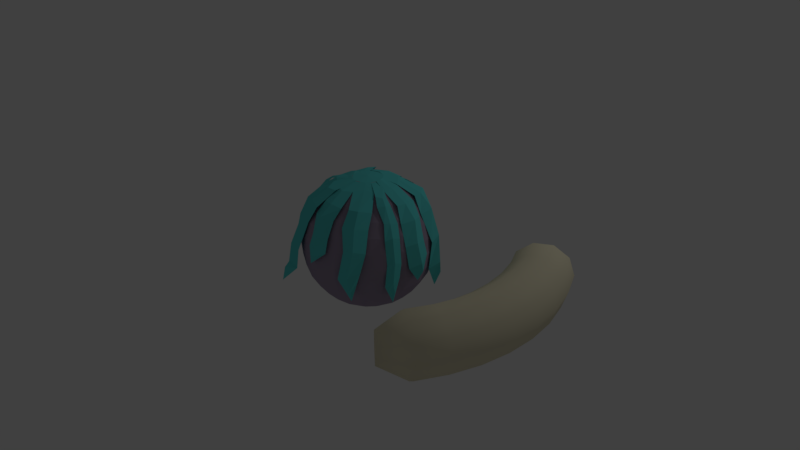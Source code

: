 # Source: Fylgja.blend  (saved by Blender 2.79.0; exported with 4.5.12 LTS)
import bpy
from mathutils import Matrix  # noqa: F401  (used for matrix-valued properties, if any)

bpy.ops.wm.read_factory_settings(use_empty=True)
scene = bpy.context.scene
scene.name = 'Scene'

# ---- collections
col_collection_1 = bpy.data.collections.new('Collection 1'); scene.collection.children.link(col_collection_1)

# ---- materials (node trees are filled in below, after node groups)
mat_fylgja_mat = bpy.data.materials.new('Fylgja_mat')
mat_fylgja_mat.alpha_threshold = 0.0
mat_fylgja_mat.use_transparent_shadow = False
mat_fylgja_mat.diffuse_color = (0.8, 0.7448, 0.5395, 1.0)
mat_fylgja_mat.roughness = 0.5
mat_lyssa_body = bpy.data.materials.new('Lyssa_body')
mat_lyssa_body.alpha_threshold = 0.0
mat_lyssa_body.use_transparent_shadow = False
mat_lyssa_body.diffuse_color = (0.3632, 0.2992, 0.4109, 1.0)
mat_lyssa_body.roughness = 0.5
mat_lyssa_hair = bpy.data.materials.new('Lyssa_hair')
mat_lyssa_hair.alpha_threshold = 0.0
mat_lyssa_hair.use_transparent_shadow = False
mat_lyssa_hair.diffuse_color = (0.1125, 0.6738, 0.6738, 1.0)
mat_lyssa_hair.roughness = 0.5
mat_lyssa_eye = bpy.data.materials.new('Lyssa_eye')
mat_lyssa_eye.alpha_threshold = 0.0
mat_lyssa_eye.use_transparent_shadow = False
mat_lyssa_eye.diffuse_color = (0.05979, 0.3032, 0.5489, 1.0)
mat_lyssa_eye.roughness = 0.5
mat_lyssa_pupil = bpy.data.materials.new('Lyssa_pupil')
mat_lyssa_pupil.alpha_threshold = 0.0
mat_lyssa_pupil.use_transparent_shadow = False
mat_lyssa_pupil.diffuse_color = (0.07658, 0.07658, 0.07658, 1.0)
mat_lyssa_pupil.roughness = 0.5

# ---- material node trees

# ---- world
world_world = bpy.data.worlds.new('World'); scene.world = world_world
world_world.color = (0.05088, 0.05088, 0.05088)
world_world.use_sun_shadow = False
world_world.sun_shadow_jitter_overblur = 0.0
world_world.cycles.sampling_method = 'MANUAL'

# ---- cameras
cam_camera = bpy.data.cameras.new('Camera')
cam_camera.clip_end = 100.0
cam_camera.lens = 35.0
cam_camera.sensor_width = 32.0
cam_camera.sensor_height = 18.0
cam_camera.ortho_scale = 7.314
cam_camera.dof.focus_distance = 0.0
cam_camera.dof.aperture_fstop = 128.0

# ---- lights
light_lamp = bpy.data.lights.new('Lamp', 'POINT')
light_lamp.transmission_factor = 0.0
light_lamp.cutoff_distance = 30.0
light_lamp.energy = 100.0
light_lamp.shadow_buffer_clip_start = 1.001
light_lamp.shadow_soft_size = 0.1
light_lamp.shadow_maximum_resolution = 0.006
light_lamp.use_absolute_resolution = True

# ---- meshes
me_torus_001 = bpy.data.meshes.new('Torus.001')
me_torus_001.from_pydata([(1.839, -1.543, -1.49e-09), (1.809, -1.518, 0.1176), (1.733, -1.454, 0.1902), (1.638, -1.374, 0.1902), (1.561, -1.31, 0.1176), (1.532, -1.286, -1.49e-09), (1.561, -1.31, -0.1176), (1.638, -1.374, -0.1902), (1.733, -1.454, -0.1902), (1.809, -1.518, -0.1176), (2.229, -1.339, 0.0), (2.163, -1.3, 0.2351), (1.992, -1.197, 0.3804), (1.78, -1.069, 0.3804), (1.608, -0.9664, 0.2351), (1.543, -0.9271, 4.899e-17), (1.608, -0.9664, -0.2351), (1.78, -1.069, -0.3804), (1.992, -1.197, -0.3804), (2.163, -1.3, -0.2351), (2.411, -0.974, 0.0), (2.34, -0.9454, 0.2351), (2.154, -0.8704, 0.3804), (1.925, -0.7778, 0.3804), (1.74, -0.7029, 0.2351), (1.669, -0.6743, 4.899e-17), (1.74, -0.7029, -0.2351), (1.925, -0.7778, -0.3804), (2.154, -0.8704, -0.3804), (2.34, -0.9454, -0.2351), (2.533, -0.5849, 0.0), (2.459, -0.5677, 0.2351), (2.264, -0.5227, 0.3804), (2.023, -0.4671, 0.3804), (1.828, -0.4221, 0.2351), (1.754, -0.4049, 4.899e-17), (1.828, -0.4221, -0.2351), (2.023, -0.4671, -0.3804), (2.264, -0.5227, -0.3804), (2.459, -0.5677, -0.2351), (2.594, -0.1814, 0.0), (2.517, -0.176, 0.2351), (2.318, -0.1621, 0.3804), (2.071, -0.1448, 0.3804), (1.872, -0.1309, 0.2351), (1.796, -0.1256, 4.899e-17), (1.872, -0.1309, -0.2351), (2.071, -0.1448, -0.3804), (2.318, -0.1621, -0.3804), (2.517, -0.176, -0.2351), (2.59, 0.2266, 0.0), (2.514, 0.2199, 0.2351), (2.315, 0.2025, 0.3804), (2.068, 0.181, 0.3804), (1.869, 0.1635, 0.2351), (1.793, 0.1569, 4.899e-17), (1.869, 0.1635, -0.2351), (2.068, 0.181, -0.3804), (2.315, 0.2025, -0.3804), (2.514, 0.2199, -0.2351), (2.523, 0.629, 0.0), (2.449, 0.6105, 0.2351), (2.255, 0.5621, 0.3804), (2.015, 0.5023, 0.3804), (1.821, 0.4539, 0.2351), (1.747, 0.4355, 4.899e-17), (1.821, 0.4539, -0.2351), (2.015, 0.5023, -0.3804), (2.255, 0.5621, -0.3804), (2.449, 0.6105, -0.2351), (2.393, 1.016, 0.0), (2.323, 0.9861, 0.2351), (2.139, 0.9079, 0.3804), (1.911, 0.8113, 0.3804), (1.727, 0.7332, 0.2351), (1.657, 0.7033, 4.899e-17), (1.727, 0.7332, -0.2351), (1.911, 0.8113, -0.3804), (2.139, 0.9079, -0.3804), (2.323, 0.9861, -0.2351), (2.205, 1.378, 0.0), (2.14, 1.337, 0.2351), (1.971, 1.231, 0.3804), (1.761, 1.1, 0.3804), (1.591, 0.9943, 0.2351), (1.526, 0.9539, 4.899e-17), (1.591, 0.9943, -0.2351), (1.761, 1.1, -0.3804), (1.971, 1.231, -0.3804), (2.14, 1.337, -0.2351), (1.811, 1.575, -1.49e-09), (1.782, 1.549, 0.1176), (1.707, 1.484, 0.1902), (1.614, 1.403, 0.1902), (1.538, 1.337, 0.1176), (1.509, 1.312, -1.49e-09), (1.538, 1.337, -0.1176), (1.614, 1.403, -0.1902), (1.707, 1.484, -0.1902), (1.782, 1.549, -0.1176)], [], [(0, 10, 11, 1), (1, 11, 12, 2), (2, 12, 13, 3), (3, 13, 14, 4), (4, 14, 15, 5), (5, 15, 16, 6), (6, 16, 17, 7), (7, 17, 18, 8), (8, 18, 19, 9), (9, 19, 10, 0), (10, 20, 21, 11), (11, 21, 22, 12), (12, 22, 23, 13), (13, 23, 24, 14), (14, 24, 25, 15), (15, 25, 26, 16), (16, 26, 27, 17), (17, 27, 28, 18), (18, 28, 29, 19), (19, 29, 20, 10), (20, 30, 31, 21), (21, 31, 32, 22), (22, 32, 33, 23), (23, 33, 34, 24), (24, 34, 35, 25), (25, 35, 36, 26), (26, 36, 37, 27), (27, 37, 38, 28), (28, 38, 39, 29), (29, 39, 30, 20), (30, 40, 41, 31), (31, 41, 42, 32), (32, 42, 43, 33), (33, 43, 44, 34), (34, 44, 45, 35), (35, 45, 46, 36), (36, 46, 47, 37), (37, 47, 48, 38), (38, 48, 49, 39), (39, 49, 40, 30), (40, 50, 51, 41), (41, 51, 52, 42), (42, 52, 53, 43), (43, 53, 54, 44), (44, 54, 55, 45), (45, 55, 56, 46), (46, 56, 57, 47), (47, 57, 58, 48), (48, 58, 59, 49), (49, 59, 50, 40), (50, 60, 61, 51), (51, 61, 62, 52), (52, 62, 63, 53), (53, 63, 64, 54), (54, 64, 65, 55), (55, 65, 66, 56), (56, 66, 67, 57), (57, 67, 68, 58), (58, 68, 69, 59), (59, 69, 60, 50), (60, 70, 71, 61), (61, 71, 72, 62), (62, 72, 73, 63), (63, 73, 74, 64), (64, 74, 75, 65), (65, 75, 76, 66), (66, 76, 77, 67), (67, 77, 78, 68), (68, 78, 79, 69), (69, 79, 70, 60), (70, 80, 81, 71), (71, 81, 82, 72), (72, 82, 83, 73), (73, 83, 84, 74), (74, 84, 85, 75), (75, 85, 86, 76), (76, 86, 87, 77), (77, 87, 88, 78), (78, 88, 89, 79), (79, 89, 80, 70), (80, 90, 91, 81), (81, 91, 92, 82), (82, 92, 93, 83), (83, 93, 94, 84), (84, 94, 95, 85), (85, 95, 96, 86), (86, 96, 97, 87), (87, 97, 98, 88), (88, 98, 99, 89), (89, 99, 90, 80), (5, 6, 7, 8, 9, 0, 1, 2, 3, 4), (95, 94, 93, 92, 91, 90, 99, 98, 97, 96)])
me_torus_001.polygons.foreach_set('use_smooth', [True] * 92)
me_torus_001.materials.append(mat_fylgja_mat)
me_torus_001.use_remesh_preserve_volume = False
me_torus_001.use_remesh_preserve_attributes = False
me_torus_001.use_mirror_vertex_groups = False
me_torus_001.update()
me_sphere = bpy.data.meshes.new('Sphere')
me_sphere.from_pydata([(0.06574, 0.1806, 1.727), (0.1282, 0.3522, 1.662), (0.1842, 0.5061, 1.557), (0.231, 0.6346, 1.419), (0.2662, 0.7314, 1.252), (0.288, 0.7914, 1.067), (0.2955, 0.8117, 0.8716), (0.288, 0.7914, 0.6764), (0.2662, 0.7314, 0.491), (0.231, 0.6346, 0.3247), (0.1842, 0.5061, 0.1858), (0.1282, 0.3522, 0.08133), (0.06574, 0.1806, 0.01646), (0.1236, 0.1473, 1.727), (0.2409, 0.2871, 1.662), (0.3462, 0.4126, 1.557), (0.4341, 0.5174, 1.419), (0.5003, 0.5962, 1.252), (0.5413, 0.6451, 1.067), (0.5553, 0.6617, 0.8716), (0.5413, 0.6451, 0.6764), (0.5003, 0.5962, 0.491), (0.4341, 0.5174, 0.3247), (0.3462, 0.4126, 0.1858), (0.2409, 0.2871, 0.08133), (0.1236, 0.1473, 0.01646), (0.1665, 0.09611, 1.727), (0.3246, 0.1874, 1.662), (0.4664, 0.2693, 1.557), (0.5849, 0.3377, 1.419), (0.674, 0.3891, 1.252), (0.7294, 0.4211, 1.067), (0.7481, 0.4319, 0.8716), (0.7294, 0.4211, 0.6764), (0.674, 0.3891, 0.491), (0.5849, 0.3377, 0.3247), (0.4664, 0.2693, 0.1858), (0.3246, 0.1874, 0.08133), (0.1665, 0.09611, 0.01646), (0.1893, 0.03338, 1.727), (0.3691, 0.06508, 1.662), (0.5304, 0.09353, 1.557), (0.6651, 0.1173, 1.419), (0.7665, 0.1351, 1.252), (0.8294, 0.1462, 1.067), (0.8507, 0.15, 0.8716), (0.8294, 0.1462, 0.6764), (0.7665, 0.1351, 0.491), (0.6651, 0.1173, 0.3247), (0.5304, 0.09353, 0.1858), (0.3691, 0.06508, 0.08133), (0.1893, 0.03338, 0.01646), (0.1893, -0.03338, 1.727), (0.3691, -0.06508, 1.662), (0.5304, -0.09353, 1.557), (0.6651, -0.1173, 1.419), (0.7665, -0.1351, 1.252), (0.8294, -0.1462, 1.067), (0.8507, -0.15, 0.8716), (0.8294, -0.1462, 0.6764), (0.7665, -0.1351, 0.491), (0.6651, -0.1173, 0.3247), (0.5304, -0.09353, 0.1858), (0.3691, -0.06508, 0.08133), (0.1893, -0.03338, 0.01646), (0.1665, -0.09611, 1.727), (0.3246, -0.1874, 1.662), (0.4664, -0.2693, 1.557), (0.5849, -0.3377, 1.419), (0.674, -0.3891, 1.252), (0.7294, -0.4211, 1.067), (0.7481, -0.4319, 0.8716), (0.7294, -0.4211, 0.6764), (0.674, -0.3891, 0.491), (0.5849, -0.3377, 0.3247), (0.4664, -0.2693, 0.1858), (0.3246, -0.1874, 0.08133), (0.1665, -0.09611, 0.01646), (0.1236, -0.1473, 1.727), (0.2409, -0.2871, 1.662), (0.3462, -0.4126, 1.557), (0.4341, -0.5174, 1.419), (0.5003, -0.5962, 1.252), (0.5413, -0.6451, 1.067), (0.5553, -0.6617, 0.8716), (0.5413, -0.6451, 0.6764), (0.5003, -0.5962, 0.491), (0.4341, -0.5174, 0.3247), (0.3462, -0.4126, 0.1858), (0.2409, -0.2871, 0.08133), (0.1236, -0.1473, 0.01646), (0.06574, -0.1806, 1.727), (0.1282, -0.3522, 1.662), (0.1842, -0.5061, 1.557), (0.231, -0.6346, 1.419), (0.2662, -0.7314, 1.252), (0.288, -0.7914, 1.067), (0.2955, -0.8117, 0.8716), (0.288, -0.7914, 0.6764), (0.2662, -0.7314, 0.491), (0.231, -0.6346, 0.3247), (0.1842, -0.5061, 0.1858), (0.1282, -0.3522, 0.08133), (0.06574, -0.1806, 0.01646), (2.453e-09, -0.1922, 1.727), (3.95e-08, -0.3748, 1.662), (5.594e-08, -0.5386, 1.557), (1.217e-07, -0.6754, 1.419), (8.883e-08, -0.7783, 1.252), (1.381e-07, -0.8422, 1.067), (1.677e-07, -0.8638, 0.8716), (1.513e-07, -0.8422, 0.6764), (1.677e-07, -0.7783, 0.491), (1.381e-07, -0.6754, 0.3247), (7.074e-08, -0.5386, 0.1858), (6.91e-08, -0.3748, 0.08133), (3.293e-08, -0.1922, 0.01646), (-0.06574, -0.1806, 1.727), (-0.1282, -0.3522, 1.662), (-0.1842, -0.5061, 1.557), (-0.231, -0.6346, 1.419), (-0.2662, -0.7314, 1.252), (-0.288, -0.7914, 1.067), (-0.2955, -0.8117, 0.8716), (-0.288, -0.7914, 0.6764), (-0.2662, -0.7314, 0.491), (-0.231, -0.6346, 0.3247), (-0.1842, -0.5061, 0.1858), (-0.1282, -0.3522, 0.08133), (-0.06574, -0.1806, 0.01646), (-0.1236, -0.1473, 1.727), (-0.2409, -0.2871, 1.662), (-0.3462, -0.4126, 1.557), (-0.4341, -0.5174, 1.419), (-0.5003, -0.5962, 1.252), (-0.5413, -0.6451, 1.067), (-0.5553, -0.6617, 0.8716), (-0.5413, -0.6451, 0.6764), (-0.5003, -0.5962, 0.491), (-0.4341, -0.5174, 0.3247), (-0.3462, -0.4126, 0.1858), (-0.2409, -0.2871, 0.08133), (-0.1236, -0.1473, 0.01646), (0.0, 0.0, 0.0), (-0.1665, -0.09611, 1.727), (-0.3246, -0.1874, 1.662), (-0.4664, -0.2693, 1.557), (-0.5849, -0.3377, 1.419), (-0.674, -0.3891, 1.252), (-0.7293, -0.4211, 1.067), (-0.7481, -0.4319, 0.8716), (-0.7293, -0.4211, 0.6764), (-0.674, -0.3891, 0.491), (-0.5849, -0.3377, 0.3247), (-0.4664, -0.2693, 0.1858), (-0.3246, -0.1874, 0.08133), (-0.1665, -0.09611, 0.01646), (-1.424e-07, -2.753e-08, 1.743), (-0.1893, -0.03338, 1.727), (-0.3691, -0.06508, 1.662), (-0.5304, -0.09353, 1.557), (-0.6651, -0.1173, 1.419), (-0.7665, -0.1351, 1.252), (-0.8294, -0.1462, 1.067), (-0.8507, -0.15, 0.8716), (-0.8294, -0.1462, 0.6764), (-0.7665, -0.1351, 0.491), (-0.6651, -0.1173, 0.3247), (-0.5304, -0.09353, 0.1858), (-0.3691, -0.06508, 0.08133), (-0.1893, -0.03338, 0.01646), (-0.1893, 0.03338, 1.727), (-0.3691, 0.06508, 1.662), (-0.5304, 0.09353, 1.557), (-0.6651, 0.1173, 1.419), (-0.7665, 0.1351, 1.252), (-0.8294, 0.1462, 1.067), (-0.8507, 0.15, 0.8716), (-0.8294, 0.1462, 0.6764), (-0.7665, 0.1351, 0.491), (-0.6651, 0.1173, 0.3247), (-0.5304, 0.09353, 0.1858), (-0.3691, 0.06508, 0.08133), (-0.1893, 0.03338, 0.01646), (-0.1665, 0.09611, 1.727), (-0.3246, 0.1874, 1.662), (-0.4664, 0.2693, 1.557), (-0.5849, 0.3377, 1.419), (-0.674, 0.3891, 1.252), (-0.7294, 0.4211, 1.067), (-0.7481, 0.4319, 0.8716), (-0.7294, 0.4211, 0.6764), (-0.674, 0.3891, 0.491), (-0.5849, 0.3377, 0.3247), (-0.4664, 0.2693, 0.1858), (-0.3246, 0.1874, 0.08133), (-0.1665, 0.09611, 0.01646), (-0.1236, 0.1473, 1.727), (-0.2409, 0.2871, 1.662), (-0.3462, 0.4126, 1.557), (-0.4341, 0.5174, 1.419), (-0.5003, 0.5962, 1.252), (-0.5413, 0.6451, 1.067), (-0.5553, 0.6617, 0.8716), (-0.5413, 0.6451, 0.6764), (-0.5003, 0.5962, 0.491), (-0.4341, 0.5174, 0.3247), (-0.3462, 0.4126, 0.1858), (-0.2409, 0.2871, 0.08133), (-0.1236, 0.1473, 0.01646), (-0.06574, 0.1806, 1.727), (-0.1282, 0.3522, 1.662), (-0.1842, 0.5061, 1.557), (-0.231, 0.6346, 1.419), (-0.2662, 0.7314, 1.252), (-0.288, 0.7914, 1.067), (-0.2955, 0.8117, 0.8716), (-0.288, 0.7914, 0.6764), (-0.2662, 0.7314, 0.491), (-0.231, 0.6346, 0.3247), (-0.1842, 0.5061, 0.1858), (-0.1282, 0.3522, 0.08133), (-0.06574, 0.1806, 0.01646), (-1.052e-07, 0.1922, 1.727), (-1.035e-07, 0.3748, 1.662), (-1.414e-07, 0.5386, 1.557), (-1.512e-07, 0.6754, 1.419), (-1.446e-07, 0.7783, 1.252), (-2.367e-07, 0.8422, 1.067), (-2.466e-07, 0.8638, 0.8716), (-2.433e-07, 0.8422, 0.6764), (-1.907e-07, 0.7783, 0.491), (-1.578e-07, 0.6754, 0.3247), (-1.249e-07, 0.5386, 0.1858), (-1.052e-07, 0.3748, 0.08133), (-5.339e-08, 0.1922, 0.01646)], [], [(230, 229, 6, 7), (223, 157, 0), (231, 230, 7, 8), (224, 223, 0, 1), (232, 231, 8, 9), (225, 224, 1, 2), (233, 232, 9, 10), (226, 225, 2, 3), (234, 233, 10, 11), (227, 226, 3, 4), (235, 234, 11, 12), (228, 227, 4, 5), (143, 235, 12), (229, 228, 5, 6), (0, 157, 13), (8, 7, 20, 21), (1, 0, 13, 14), (9, 8, 21, 22), (2, 1, 14, 15), (10, 9, 22, 23), (3, 2, 15, 16), (11, 10, 23, 24), (4, 3, 16, 17), (12, 11, 24, 25), (5, 4, 17, 18), (143, 12, 25), (6, 5, 18, 19), (7, 6, 19, 20), (21, 20, 33, 34), (14, 13, 26, 27), (22, 21, 34, 35), (15, 14, 27, 28), (23, 22, 35, 36), (16, 15, 28, 29), (24, 23, 36, 37), (17, 16, 29, 30), (25, 24, 37, 38), (18, 17, 30, 31), (143, 25, 38), (19, 18, 31, 32), (20, 19, 32, 33), (13, 157, 26), (35, 34, 47, 48), (28, 27, 40, 41), (36, 35, 48, 49), (29, 28, 41, 42), (37, 36, 49, 50), (30, 29, 42, 43), (38, 37, 50, 51), (31, 30, 43, 44), (143, 38, 51), (32, 31, 44, 45), (33, 32, 45, 46), (26, 157, 39), (34, 33, 46, 47), (27, 26, 39, 40), (41, 40, 53, 54), (49, 48, 61, 62), (42, 41, 54, 55), (50, 49, 62, 63), (43, 42, 55, 56), (51, 50, 63, 64), (44, 43, 56, 57), (143, 51, 64), (45, 44, 57, 58), (46, 45, 58, 59), (39, 157, 52), (47, 46, 59, 60), (40, 39, 52, 53), (48, 47, 60, 61), (62, 61, 74, 75), (55, 54, 67, 68), (63, 62, 75, 76), (56, 55, 68, 69), (64, 63, 76, 77), (57, 56, 69, 70), (143, 64, 77), (58, 57, 70, 71), (59, 58, 71, 72), (52, 157, 65), (60, 59, 72, 73), (53, 52, 65, 66), (61, 60, 73, 74), (54, 53, 66, 67), (68, 67, 80, 81), (76, 75, 88, 89), (69, 68, 81, 82), (77, 76, 89, 90), (70, 69, 82, 83), (143, 77, 90), (71, 70, 83, 84), (72, 71, 84, 85), (65, 157, 78), (73, 72, 85, 86), (66, 65, 78, 79), (74, 73, 86, 87), (67, 66, 79, 80), (75, 74, 87, 88), (89, 88, 101, 102), (82, 81, 94, 95), (90, 89, 102, 103), (83, 82, 95, 96), (143, 90, 103), (84, 83, 96, 97), (85, 84, 97, 98), (78, 157, 91), (86, 85, 98, 99), (79, 78, 91, 92), (87, 86, 99, 100), (80, 79, 92, 93), (88, 87, 100, 101), (81, 80, 93, 94), (103, 102, 115, 116), (96, 95, 108, 109), (143, 103, 116), (97, 96, 109, 110), (98, 97, 110, 111), (91, 157, 104), (99, 98, 111, 112), (92, 91, 104, 105), (100, 99, 112, 113), (93, 92, 105, 106), (101, 100, 113, 114), (94, 93, 106, 107), (102, 101, 114, 115), (95, 94, 107, 108), (109, 108, 121, 122), (143, 116, 129), (110, 109, 122, 123), (111, 110, 123, 124), (104, 157, 117), (112, 111, 124, 125), (105, 104, 117, 118), (113, 112, 125, 126), (106, 105, 118, 119), (114, 113, 126, 127), (107, 106, 119, 120), (115, 114, 127, 128), (108, 107, 120, 121), (116, 115, 128, 129), (143, 129, 142), (123, 122, 135, 136), (124, 123, 136, 137), (117, 157, 130), (125, 124, 137, 138), (118, 117, 130, 131), (126, 125, 138, 139), (119, 118, 131, 132), (127, 126, 139, 140), (120, 119, 132, 133), (128, 127, 140, 141), (121, 120, 133, 134), (129, 128, 141, 142), (122, 121, 134, 135), (136, 135, 149, 150), (137, 136, 150, 151), (130, 157, 144), (138, 137, 151, 152), (131, 130, 144, 145), (139, 138, 152, 153), (132, 131, 145, 146), (140, 139, 153, 154), (133, 132, 146, 147), (141, 140, 154, 155), (134, 133, 147, 148), (142, 141, 155, 156), (135, 134, 148, 149), (143, 142, 156), (151, 150, 164, 165), (144, 157, 158), (152, 151, 165, 166), (145, 144, 158, 159), (153, 152, 166, 167), (146, 145, 159, 160), (154, 153, 167, 168), (147, 146, 160, 161), (155, 154, 168, 169), (148, 147, 161, 162), (156, 155, 169, 170), (149, 148, 162, 163), (143, 156, 170), (150, 149, 163, 164), (158, 157, 171), (166, 165, 178, 179), (159, 158, 171, 172), (167, 166, 179, 180), (160, 159, 172, 173), (168, 167, 180, 181), (161, 160, 173, 174), (169, 168, 181, 182), (162, 161, 174, 175), (170, 169, 182, 183), (163, 162, 175, 176), (143, 170, 183), (164, 163, 176, 177), (165, 164, 177, 178), (179, 178, 191, 192), (172, 171, 184, 185), (180, 179, 192, 193), (173, 172, 185, 186), (181, 180, 193, 194), (174, 173, 186, 187), (182, 181, 194, 195), (175, 174, 187, 188), (183, 182, 195, 196), (176, 175, 188, 189), (143, 183, 196), (177, 176, 189, 190), (178, 177, 190, 191), (171, 157, 184), (185, 184, 197, 198), (193, 192, 205, 206), (186, 185, 198, 199), (194, 193, 206, 207), (187, 186, 199, 200), (195, 194, 207, 208), (188, 187, 200, 201), (196, 195, 208, 209), (189, 188, 201, 202), (143, 196, 209), (190, 189, 202, 203), (191, 190, 203, 204), (184, 157, 197), (192, 191, 204, 205), (206, 205, 218, 219), (199, 198, 211, 212), (207, 206, 219, 220), (200, 199, 212, 213), (208, 207, 220, 221), (201, 200, 213, 214), (209, 208, 221, 222), (202, 201, 214, 215), (143, 209, 222), (203, 202, 215, 216), (204, 203, 216, 217), (197, 157, 210), (205, 204, 217, 218), (198, 197, 210, 211), (220, 219, 232, 233), (213, 212, 225, 226), (221, 220, 233, 234), (214, 213, 226, 227), (222, 221, 234, 235), (215, 214, 227, 228), (143, 222, 235), (216, 215, 228, 229), (217, 216, 229, 230), (210, 157, 223), (218, 217, 230, 231), (211, 210, 223, 224), (219, 218, 231, 232), (212, 211, 224, 225)])
me_sphere.polygons.foreach_set('material_index', [0, 1, 0, 0, 0, 0, 0, 0, 0, 0, 0, 0, 0, 0, 1, 0, 0, 0, 0, 0, 0, 0, 0, 0, 0, 0, 0, 0, 0, 0, 0, 0, 0, 0, 0, 0, 0, 0, 0, 0, 0, 1, 0, 0, 0, 0, 0, 0, 0, 0, 0, 0, 0, 1, 0, 0, 0, 0, 0, 0, 0, 0, 0, 0, 0, 0, 1, 0, 0, 0, 0, 0, 0, 0, 0, 0, 0, 0, 0, 1, 0, 0, 0, 0, 0, 0, 0, 0, 0, 0, 0, 0, 1, 0, 0, 0, 0, 0, 0, 0, 0, 0, 0, 0, 0, 1, 0, 0, 0, 0, 0, 0, 0, 0, 0, 0, 0, 1, 0, 0, 0, 0, 0, 0, 0, 0, 0, 0, 0, 0, 1, 0, 0, 0, 0, 0, 0, 0, 0, 0, 0, 0, 0, 1, 0, 0, 0, 0, 0, 0, 0, 0, 0, 0, 0, 0, 1, 0, 0, 0, 0, 0, 0, 0, 0, 0, 0, 0, 0, 1, 0, 0, 0, 0, 0, 0, 0, 0, 0, 0, 0, 0, 1, 0, 0, 0, 0, 0, 0, 0, 0, 0, 0, 0, 0, 0, 0, 0, 0, 0, 0, 0, 0, 0, 0, 0, 0, 0, 0, 1, 0, 0, 0, 0, 0, 0, 0, 0, 0, 0, 0, 0, 1, 0, 0, 0, 0, 0, 0, 0, 0, 0, 0, 0, 0, 1, 0, 0, 0, 0, 0, 0, 0, 0, 0, 0, 0, 1, 0, 0, 0, 0])
me_sphere.materials.append(mat_lyssa_body)
me_sphere.materials.append(mat_lyssa_hair)
me_sphere.use_remesh_preserve_volume = False
me_sphere.use_remesh_preserve_attributes = False
me_sphere.use_mirror_vertex_groups = False
me_sphere.update()
me_plane = bpy.data.meshes.new('Plane')
me_plane.from_pydata([], [], [])
me_plane.materials.append(mat_lyssa_hair)
me_plane.use_remesh_preserve_volume = False
me_plane.use_remesh_preserve_attributes = False
me_plane.use_mirror_vertex_groups = False
me_plane.update()
me_plane_002 = bpy.data.meshes.new('Plane.002')
me_plane_002.from_pydata([(-0.05289, -0.1737, -0.465), (-0.1344, 0.1571, 0.242), (0.1472, 0.163, 0.2253), (-5.938e-10, -0.2007, -0.3437), (-0.01493, 0.1368, 0.2425), (-0.1213, -0.06628, -0.1155), (0.1534, -0.06628, -0.1155), (0.0133, -0.1382, -0.08858), (0.1288, 0.05446, 0.08833), (-0.02557, -0.01748, 0.1152), (-0.1906, 0.05446, 0.08833), (-0.1503, -0.1079, -0.2827), (0.1534, -0.1079, -0.2827), (0.001297, -0.1722, -0.2587), (-0.1575, 0.601, 0.4114), (0.03182, 0.5676, 0.4114), (-0.03392, 0.556, 0.4114), (-0.02318, 0.3189, 0.3539), (0.09427, 0.396, 0.3551), (-0.1857, 0.4103, 0.3624)], [], [(9, 8, 2, 4), (10, 9, 4, 1), (11, 13, 7, 5), (13, 12, 6, 7), (5, 7, 9, 10), (7, 6, 8, 9), (3, 0, 12, 13), (0, 3, 13, 11), (17, 18, 15, 16), (19, 17, 16, 14), (1, 4, 17, 19), (4, 2, 18, 17)])
me_plane_002.materials.append(mat_lyssa_hair)
me_plane_002.use_remesh_preserve_volume = False
me_plane_002.use_remesh_preserve_attributes = False
me_plane_002.use_mirror_vertex_groups = False
me_plane_002.update()
me_plane_003 = bpy.data.meshes.new('Plane.003')
me_plane_003.from_pydata([(0.007789, -0.1087, -0.7915), (-0.2125, 0.06622, 0.2913), (0.01362, 0.2342, 0.272), (0.06357, -0.1693, -0.5968), (-0.1029, 0.1184, 0.2908), (-0.09844, -0.132, -0.1539), (0.1251, 0.02767, -0.1539), (0.0541, -0.114, -0.1116), (0.06894, 0.1251, 0.1062), (-0.01369, -0.02483, 0.1338), (-0.191, -0.06051, 0.1062), (-0.1172, -0.213, -0.5008), (0.13, -0.06129, -0.3628), (0.04462, -0.1962, -0.4415), (-0.4329, 0.4444, 0.4691), (-0.3321, 0.529, 0.4691), (-0.375, 0.4778, 0.4691), (-0.2922, 0.3845, 0.4296), (-0.174, 0.4377, 0.4119), (-0.3704, 0.2729, 0.4128)], [], [(9, 8, 2, 4), (10, 9, 4, 1), (11, 13, 7, 5), (13, 12, 6, 7), (5, 7, 9, 10), (7, 6, 8, 9), (3, 0, 12, 13), (0, 3, 13, 11), (17, 18, 15, 16), (19, 17, 16, 14), (1, 4, 17, 19), (4, 2, 18, 17)])
me_plane_003.materials.append(mat_lyssa_hair)
me_plane_003.use_remesh_preserve_volume = False
me_plane_003.use_remesh_preserve_attributes = False
me_plane_003.use_mirror_vertex_groups = False
me_plane_003.update()
me_plane_005 = bpy.data.meshes.new('Plane.005')
me_plane_005.from_pydata([(-0.173, 0.05511, -0.465), (0.1588, 0.1324, 0.242), (0.1611, -0.1493, 0.2253), (-0.2007, 0.002569, -0.3437), (0.137, 0.01318, 0.2425), (-0.06473, 0.1221, -0.1155), (-0.06824, -0.1526, -0.1155), (-0.1384, -0.01153, -0.08858), (0.05281, -0.1295, 0.08833), (-0.01715, 0.02579, 0.1152), (0.05689, 0.1899, 0.08833), (-0.106, 0.1517, -0.2827), (-0.1098, -0.152, -0.2827), (-0.1722, 0.0009071, -0.2587), (0.5827, 0.08279, 0.4271), (0.5827, -0.1094, 0.4271), (0.5598, 0.02006, 0.4271), (0.3559, 0.05177, 0.3622), (0.38, -0.0784, 0.3622), (0.4245, 0.1741, 0.3622)], [], [(9, 8, 2, 4), (10, 9, 4, 1), (11, 13, 7, 5), (13, 12, 6, 7), (5, 7, 9, 10), (7, 6, 8, 9), (3, 0, 12, 13), (0, 3, 13, 11), (17, 18, 15, 16), (19, 17, 16, 14), (1, 4, 17, 19), (4, 2, 18, 17)])
me_plane_005.materials.append(mat_lyssa_hair)
me_plane_005.use_remesh_preserve_volume = False
me_plane_005.use_remesh_preserve_attributes = False
me_plane_005.use_mirror_vertex_groups = False
me_plane_005.update()
me_plane_004 = bpy.data.meshes.new('Plane.004')
me_plane_004.from_pydata([(-0.1088, -0.006397, -0.5552), (0.06893, 0.2116, 0.2913), (0.234, -0.01662, 0.272), (-0.1701, -0.0614, -0.4279), (0.1197, 0.1014, 0.2908), (-0.1307, 0.1001, -0.1385), (0.02607, -0.1255, -0.1385), (-0.1147, -0.05264, -0.1109), (0.1242, -0.07054, 0.1062), (-0.02465, 0.014, 0.1338), (-0.05806, 0.1917, 0.1062), (-0.2115, 0.1199, -0.3652), (-0.06295, -0.1292, -0.275), (-0.1967, -0.04211, -0.3264), (0.4426, 0.4863, 0.4848), (0.5084, 0.3056, 0.4848), (0.4655, 0.3568, 0.4848), (0.283, 0.2393, 0.4309), (0.391, 0.1658, 0.42), (0.2363, 0.3878, 0.42), (0.479, 0.2706, 0.4686), (0.4089, 0.3273, 0.4668), (0.3909, 0.4616, 0.4879)], [], [(9, 8, 2, 4), (10, 9, 4, 1), (11, 13, 7, 5), (13, 12, 6, 7), (5, 7, 9, 10), (7, 6, 8, 9), (3, 0, 12, 13), (0, 3, 13, 11), (21, 20, 15, 16), (22, 21, 16, 14), (1, 4, 17, 19), (4, 2, 18, 17), (19, 17, 21, 22), (17, 18, 20, 21)])
me_plane_004.materials.append(mat_lyssa_hair)
me_plane_004.use_remesh_preserve_volume = False
me_plane_004.use_remesh_preserve_attributes = False
me_plane_004.use_mirror_vertex_groups = False
me_plane_004.update()
me_plane_001 = bpy.data.meshes.new('Plane.001')
me_plane_001.from_pydata([(-0.1909, -0.2164, -0.8739), (-0.1006, 0.2537, 0.1896), (0.2276, 0.05581, 0.1977), (-0.1413, -0.2091, -0.6732), (0.05674, 0.1229, 0.2327), (-0.176, -0.006323, -0.3945), (0.0678, -0.1354, -0.3767), (-0.09886, -0.1213, -0.346), (0.1281, -0.005075, -0.01438), (-0.04205, 0.002736, -0.02096), (-0.1558, 0.1413, -0.01438), (-0.2479, -0.04978, -0.6911), (0.03882, -0.1499, -0.637), (-0.1369, -0.1431, -0.6096), (0.2493, 0.6048, 0.4442), (0.3729, 0.5598, 0.4442), (0.3071, 0.5714, 0.4442), (0.1608, 0.29, 0.3699), (0.3026, 0.2927, 0.3715), (0.07588, 0.4576, 0.3792)], [], [(9, 8, 2, 4), (10, 9, 4, 1), (11, 13, 7, 5), (13, 12, 6, 7), (5, 7, 9, 10), (7, 6, 8, 9), (3, 0, 12, 13), (0, 3, 13, 11), (17, 18, 15, 16), (19, 17, 16, 14), (1, 4, 17, 19), (4, 2, 18, 17)])
me_plane_001.materials.append(mat_lyssa_hair)
me_plane_001.use_remesh_preserve_volume = False
me_plane_001.use_remesh_preserve_attributes = False
me_plane_001.use_mirror_vertex_groups = False
me_plane_001.update()
me_plane_006 = bpy.data.meshes.new('Plane.006')
me_plane_006.from_pydata([(0.4171, -0.131, 0.2344), (0.1507, -0.1325, 0.2253), (0.2974, -0.1259, 0.2425), (0.3814, -0.03973, 0.1578), (0.2702, -0.5292, 0.4271), (0.2044, -0.5176, 0.4271), (0.2044, -0.5176, 0.4271), (0.2543, -0.3215, 0.3661), (0.1026, -0.3522, 0.367), (0.3661, -0.3482, 0.3622), (0.2758, -0.2237, 0.3043), (0.3726, -0.2287, 0.3021), (0.1267, -0.2423, 0.2961)], [], [(3, 1, 2), (3, 2, 0), (7, 8, 5, 6), (9, 7, 6, 4), (11, 10, 7, 9), (10, 12, 8, 7), (2, 1, 12, 10), (0, 2, 10, 11)])
me_plane_006.materials.append(mat_lyssa_hair)
me_plane_006.use_remesh_preserve_volume = False
me_plane_006.use_remesh_preserve_attributes = False
me_plane_006.use_mirror_vertex_groups = False
me_plane_006.update()
me_plane_007 = bpy.data.meshes.new('Plane.007')
me_plane_007.from_pydata([(0.1756, -0.1091, 0.242), (-0.09104, -0.1998, 0.2253), (0.0556, -0.1259, 0.2425), (0.03697, -0.02025, 0.08544), (0.2702, -0.5292, 0.4271), (0.08088, -0.5625, 0.4305), (0.2044, -0.5176, 0.4318), (0.1611, -0.3215, 0.3774), (-0.03648, -0.4227, 0.37), (0.2988, -0.3482, 0.3622)], [], [(3, 1, 2), (3, 2, 0), (7, 8, 5, 6), (9, 7, 6, 4), (0, 2, 7, 9), (2, 1, 8, 7)])
me_plane_007.materials.append(mat_lyssa_hair)
me_plane_007.use_remesh_preserve_volume = False
me_plane_007.use_remesh_preserve_attributes = False
me_plane_007.use_mirror_vertex_groups = False
me_plane_007.update()
me_plane_008 = bpy.data.meshes.new('Plane.008')
me_plane_008.from_pydata([(-0.1243, 0.08195, -0.8853), (0.2023, 0.07146, 0.2105), (0.1726, -0.2119, 0.2627), (-0.1939, 0.02534, -0.7091), (0.129, -0.0416, 0.2425), (-0.05384, 0.1032, -0.2554), (-0.1383, -0.166, -0.2554), (-0.1808, -0.01436, -0.2163), (-0.01509, -0.166, 0.04079), (-0.05476, -0.0003755, 0.07985), (0.0783, 0.147, 0.04079), (-0.08882, 0.1399, -0.6204), (-0.1791, -0.1577, -0.6204), (-0.1971, 0.008718, -0.5855), (0.5376, -0.2511, 0.4271), (0.4718, -0.3649, 0.4271), (0.4947, -0.3022, 0.4271), (0.3509, -0.1236, 0.3776), (0.292, -0.3332, 0.3622), (0.3809, -0.004943, 0.3588), (-0.1574, -0.1394, -0.4379), (-0.1826, 0.02686, -0.4009), (-0.04614, 0.1294, -0.4379)], [], [(9, 8, 2, 4), (10, 9, 4, 1), (22, 21, 7, 5), (21, 20, 6, 7), (5, 7, 9, 10), (7, 6, 8, 9), (3, 0, 12, 13), (0, 3, 13, 11), (17, 18, 15, 16), (19, 17, 16, 14), (1, 4, 17, 19), (4, 2, 18, 17), (13, 12, 20, 21), (11, 13, 21, 22)])
me_plane_008.materials.append(mat_lyssa_hair)
me_plane_008.use_remesh_preserve_volume = False
me_plane_008.use_remesh_preserve_attributes = False
me_plane_008.use_mirror_vertex_groups = False
me_plane_008.update()
me_plane_009 = bpy.data.meshes.new('Plane.009')
me_plane_009.from_pydata([(0.09507, -0.05327, -0.6478), (-0.1722, -0.1411, 0.2913), (-0.1881, 0.1402, 0.272), (0.1764, -0.04002, -0.4953), (-0.1555, -0.02083, 0.2908), (0.0561, -0.2213, -0.1487), (0.0457, 0.09072, -0.1487), (0.1249, -0.08571, -0.1156), (-0.06657, 0.1264, 0.1062), (0.01321, -0.02509, 0.1338), (-0.05448, -0.1928, 0.1062), (0.1135, -0.215, -0.4202), (0.1227, 0.07488, -0.3122), (0.1884, -0.07061, -0.3738), (-0.5837, -0.1093, 0.4767), (-0.6065, 0.02021, 0.4727), (-0.5837, -0.04252, 0.4808), (-0.4039, -0.01082, 0.4055), (-0.4484, 0.1115, 0.4055), (-0.4039, -0.141, 0.4055)], [], [(9, 8, 2, 4), (10, 9, 4, 1), (11, 13, 7, 5), (13, 12, 6, 7), (5, 7, 9, 10), (7, 6, 8, 9), (3, 0, 12, 13), (0, 3, 13, 11), (17, 18, 15, 16), (19, 17, 16, 14), (1, 4, 17, 19), (4, 2, 18, 17)])
me_plane_009.materials.append(mat_lyssa_hair)
me_plane_009.use_remesh_preserve_volume = False
me_plane_009.use_remesh_preserve_attributes = False
me_plane_009.use_mirror_vertex_groups = False
me_plane_009.update()
me_plane_010 = bpy.data.meshes.new('Plane.010')
me_plane_010.from_pydata([(0.1034, -0.03446, -0.9164), (-0.1304, -0.1709, 0.2913), (-0.2605, 0.1023, 0.272), (0.1808, -0.006175, -0.7121), (-0.1488, -0.04968, 0.2908), (0.1679, -0.1554, -0.2474), (0.008181, 0.07491, -0.2474), (0.1388, -0.005508, -0.203), (-0.1228, 0.09088, 0.09428), (0.01769, -0.02216, 0.1313), (0.01482, -0.1996, 0.09428), (0.1519, -0.1899, -0.6114), (0.05701, 0.0966, -0.5103), (0.1983, -0.03396, -0.5492), (-0.49, -0.3676, 0.4691), (-0.5908, -0.283, 0.4691), (-0.5329, -0.3164, 0.4691), (-0.4156, -0.1766, 0.4207), (-0.4949, -0.1021, 0.4203), (-0.3319, -0.2763, 0.4107)], [], [(9, 8, 2, 4), (10, 9, 4, 1), (11, 13, 7, 5), (13, 12, 6, 7), (5, 7, 9, 10), (7, 6, 8, 9), (3, 0, 12, 13), (0, 3, 13, 11), (17, 18, 15, 16), (19, 17, 16, 14), (1, 4, 17, 19), (4, 2, 18, 17)])
me_plane_010.materials.append(mat_lyssa_hair)
me_plane_010.use_remesh_preserve_volume = False
me_plane_010.use_remesh_preserve_attributes = False
me_plane_010.use_mirror_vertex_groups = False
me_plane_010.update()
me_plane_011 = bpy.data.meshes.new('Plane.011')
me_plane_011.from_pydata([(0.03992, -0.05545, -0.6756), (-0.1352, -0.03457, 0.3091), (-0.06979, 0.1295, 0.2857), (0.08964, -0.06945, -0.5207), (-0.09389, 0.02934, 0.3085), (-0.009108, -0.1028, -0.1686), (0.0719, 0.05594, -0.1686), (0.06637, -0.04303, -0.1349), (0.006117, 0.08945, 0.1292), (0.0008635, -0.01775, 0.1629), (-0.05582, -0.09513, 0.1292), (0.007564, -0.1522, -0.4444), (0.08955, 0.01007, -0.3347), (0.08836, -0.09001, -0.3973), (-0.6079, 0.1883, 0.6276), (-0.585, 0.3178, 0.6276), (-0.585, 0.2511, 0.6276), (-0.2217, 0.06945, 0.479), (-0.2191, 0.1513, 0.4657), (-0.2847, -0.005146, 0.4657), (-0.3041, 0.1627, 0.5382), (-0.3106, 0.1065, 0.5434), (-0.3757, 0.05193, 0.5556), (-0.4446, 0.2403, 0.5866), (-0.4478, 0.1788, 0.5831), (-0.4918, 0.1201, 0.5962)], [], [(9, 8, 2, 4), (10, 9, 4, 1), (11, 13, 7, 5), (13, 12, 6, 7), (5, 7, 9, 10), (7, 6, 8, 9), (3, 0, 12, 13), (0, 3, 13, 11), (24, 23, 15, 16), (25, 24, 16, 14), (1, 4, 17, 19), (4, 2, 18, 17), (19, 17, 21, 22), (17, 18, 20, 21), (22, 21, 24, 25), (21, 20, 23, 24)])
me_plane_011.materials.append(mat_lyssa_hair)
me_plane_011.use_remesh_preserve_volume = False
me_plane_011.use_remesh_preserve_attributes = False
me_plane_011.use_mirror_vertex_groups = False
me_plane_011.update()
me_plane_012 = bpy.data.meshes.new('Plane.012')
me_plane_012.from_pydata([(-0.06823, 0.003709, -0.6756), (0.1192, 0.127, 0.3091), (0.1446, -0.0269, 0.2857), (-0.1103, -0.02622, -0.5207), (0.08176, 0.0547, 0.3085), (-0.07435, 0.07162, -0.1686), (-0.001555, -0.09108, -0.1686), (-0.07515, -0.02468, -0.1349), (0.06581, -0.06089, 0.1292), (-0.01437, 0.01047, 0.1629), (-0.03905, 0.1032, 0.1292), (-0.1233, 0.08964, -0.4444), (-0.04835, -0.07604, -0.3347), (-0.1255, -0.01232, -0.3973), (0.6137, 0.3373, 0.659), (0.6365, 0.2078, 0.659), (0.6137, 0.2705, 0.659), (0.1932, 0.1291, 0.479), (0.2553, 0.07562, 0.4657), (0.1746, 0.2249, 0.4657), (0.3175, 0.1347, 0.5382), (0.2779, 0.175, 0.5434), (0.2762, 0.2599, 0.5255), (0.4784, 0.1527, 0.5996), (0.4339, 0.2388, 0.5941), (0.4339, 0.3441, 0.5941)], [], [(9, 8, 2, 4), (10, 9, 4, 1), (11, 13, 7, 5), (13, 12, 6, 7), (5, 7, 9, 10), (7, 6, 8, 9), (3, 0, 12, 13), (0, 3, 13, 11), (24, 23, 15, 16), (25, 24, 16, 14), (1, 4, 17, 19), (4, 2, 18, 17), (19, 17, 21, 22), (17, 18, 20, 21), (22, 21, 24, 25), (21, 20, 23, 24)])
me_plane_012.materials.append(mat_lyssa_hair)
me_plane_012.use_remesh_preserve_volume = False
me_plane_012.use_remesh_preserve_attributes = False
me_plane_012.use_mirror_vertex_groups = False
me_plane_012.update()
me_icosphere = bpy.data.meshes.new('Icosphere')
me_icosphere.from_pydata([(0.1962, 0.08079, -0.02985), (0.1421, 0.1589, -0.02184), (0.1036, 0.1869, -0.01608), (0.05984, 0.2056, -0.009517), (0.01311, 0.2139, -0.002473), (-0.03428, 0.2115, 0.004695), (-0.07995, 0.1985, 0.01163), (-0.1216, 0.1755, 0.01798), (-0.1572, 0.1438, 0.02343), (-0.1849, 0.1048, 0.0277), (0.2077, -0.01686, -0.04982), (0.2018, 0.02772, -0.06655), (0.1858, 0.07092, -0.07995), (0.1604, 0.1106, -0.08934), (0.127, 0.1446, -0.09425), (0.08719, 0.1715, -0.09443), (0.04303, 0.1897, -0.08988), (-0.003278, 0.1985, -0.08082), (-0.04942, 0.1972, -0.06771), (-0.09309, 0.1861, -0.0512), (-0.1321, 0.1657, -0.03213), (-0.1645, 0.1369, -0.01144), (-0.1886, 0.1013, 0.009817), (0.2025, -0.02681, -0.06466), (0.1917, 0.008322, -0.09549), (0.1712, 0.04304, -0.1215), (0.1421, 0.07559, -0.1415), (0.1059, 0.1044, -0.1543), (0.06441, 0.1279, -0.1594), (0.01967, 0.145, -0.1566), (-0.02606, 0.1549, -0.1458), (-0.07047, 0.1569, -0.1278), (-0.1114, 0.1512, -0.1033), (-0.1467, 0.1378, -0.0737), (-0.1746, 0.1175, -0.04037), (-0.1938, 0.09134, -0.005021), (0.1967, -0.04167, -0.07419), (0.1802, -0.02066, -0.1141), (0.1548, 0.001391, -0.1482), (0.1215, 0.02337, -0.175), (0.08217, 0.04418, -0.1929), (0.03871, 0.06277, -0.2012), (-0.006688, 0.07821, -0.1994), (-0.05175, 0.08974, -0.1876), (-0.09422, 0.09676, -0.1664), (-0.132, 0.09893, -0.1368), (-0.1631, 0.09614, -0.1004), (-0.186, 0.08853, -0.05896), (-0.1997, 0.07648, -0.01455), (0.191, -0.05918, -0.07697), (0.1692, -0.0548, -0.1195), (0.139, -0.04768, -0.156), (0.1017, -0.03816, -0.1847), (0.05934, -0.02673, -0.2042), (0.01401, -0.01396, -0.2134), (-0.03203, -0.0004868, -0.2119), (-0.07646, 0.01301, -0.1998), (-0.1171, 0.02585, -0.1776), (-0.1518, 0.0374, -0.1466), (-0.1789, 0.04707, -0.1082), (-0.197, 0.05438, -0.06438), (-0.2053, 0.05897, -0.01733), (0.1865, -0.07668, -0.07257), (0.1604, -0.08892, -0.1109), (0.1262, -0.0967, -0.1437), (0.0857, -0.09963, -0.1693), (0.0409, -0.09757, -0.1864), (-0.005943, -0.09061, -0.1941), (-0.05249, -0.07911, -0.1921), (-0.09641, -0.06365, -0.1805), (-0.1355, -0.04499, -0.1598), (-0.1678, -0.02407, -0.1311), (-0.1916, -0.001952, -0.09588), (-0.2059, 0.02027, -0.0558), (-0.2099, 0.04147, -0.01293), (0.1837, -0.0915, -0.06166), (0.155, -0.1178, -0.08965), (0.1184, -0.1382, -0.1131), (0.07595, -0.1517, -0.131), (0.02967, -0.1576, -0.1422), (-0.0181, -0.1555, -0.1463), (-0.06496, -0.1457, -0.1431), (-0.1086, -0.1286, -0.1327), (-0.1467, -0.105, -0.1157), (-0.1775, -0.07613, -0.09281), (-0.1994, -0.04346, -0.06531), (-0.2113, -0.008621, -0.03453), (-0.2126, 0.02665, -0.002026), (0.1831, -0.1014, -0.0459), (0.1538, -0.1371, -0.05892), (0.1168, -0.1659, -0.06899), (0.07393, -0.1864, -0.07559), (0.02734, -0.1976, -0.07841), (-0.02062, -0.1988, -0.07729), (-0.06755, -0.1901, -0.0723), (-0.1111, -0.1718, -0.06368), (-0.1491, -0.145, -0.05187), (-0.1795, -0.1108, -0.03745), (-0.201, -0.07115, -0.02116), (-0.2124, -0.02789, -0.003812), (-0.2132, 0.01677, 0.01373), (0.1849, -0.1048, -0.0277), (0.1572, -0.1438, -0.02343), (0.1216, -0.1755, -0.01798), (0.07995, -0.1985, -0.01163), (0.03428, -0.2115, -0.004695), (-0.01311, -0.2139, 0.002473), (-0.05984, -0.2056, 0.009517), (-0.1036, -0.1869, 0.01608), (-0.1421, -0.1589, 0.02184), (-0.1735, -0.1229, 0.02651), (-0.1962, -0.08079, 0.02985), (-0.2091, -0.03459, 0.03169), (-0.2115, 0.01333, 0.03194), (0.1886, -0.1013, -0.009817), (0.1645, -0.1369, 0.01144), (0.1321, -0.1657, 0.03213), (0.09309, -0.1861, 0.0512), (0.04942, -0.1972, 0.06771), (0.003278, -0.1985, 0.08082), (-0.04303, -0.1897, 0.08988), (-0.08719, -0.1715, 0.09443), (-0.127, -0.1446, 0.09425), (-0.1604, -0.1106, 0.08934), (-0.1858, -0.07092, 0.07995), (-0.2018, -0.02772, 0.06655), (-0.2077, 0.01686, 0.04982), (0.1938, -0.09134, 0.005021), (0.1746, -0.1175, 0.04037), (0.1467, -0.1378, 0.0737), (0.1114, -0.1512, 0.1033), (0.07047, -0.1569, 0.1278), (0.02606, -0.1549, 0.1458), (-0.01967, -0.145, 0.1566), (-0.06441, -0.1279, 0.1594), (-0.1059, -0.1044, 0.1543), (-0.1421, -0.07559, 0.1415), (-0.1712, -0.04304, 0.1215), (-0.1917, -0.008322, 0.09549), (-0.2026, 0.02681, 0.06466), (-0.2033, 0.06059, 0.03058), (0.2033, -0.06059, -0.03058), (0.1997, -0.07648, 0.01455), (0.186, -0.08853, 0.05896), (0.1631, -0.09614, 0.1004), (0.132, -0.09893, 0.1368), (0.09422, -0.09676, 0.1664), (0.05175, -0.08974, 0.1876), (0.006688, -0.07821, 0.1994), (-0.03871, -0.06277, 0.2012), (-0.08217, -0.04418, 0.1929), (-0.1215, -0.02337, 0.175), (-0.1548, -0.001391, 0.1482), (-0.1802, 0.02066, 0.1141), (-0.1967, 0.04167, 0.07419), (0.2053, -0.05897, 0.01733), (0.197, -0.05438, 0.06438), (0.1789, -0.04707, 0.1082), (0.1518, -0.0374, 0.1466), (0.1171, -0.02585, 0.1776), (0.07646, -0.01301, 0.1998), (0.03203, 0.0004867, 0.2119), (-0.01401, 0.01396, 0.2134), (-0.05934, 0.02673, 0.2042), (-0.1017, 0.03816, 0.1847), (-0.139, 0.04768, 0.156), (-0.1692, 0.0548, 0.1195), (-0.191, 0.05918, 0.07697), (0.2099, -0.04147, 0.01293), (0.2059, -0.02027, 0.0558), (0.1916, 0.001952, 0.09588), (0.1678, 0.02407, 0.1311), (0.1355, 0.04499, 0.1598), (0.09641, 0.06365, 0.1805), (0.05249, 0.07911, 0.1921), (0.005943, 0.09061, 0.1941), (-0.0409, 0.09757, 0.1864), (-0.0857, 0.09963, 0.1693), (-0.1262, 0.0967, 0.1437), (-0.1604, 0.08892, 0.1109), (-0.1865, 0.07668, 0.07257), (0.2126, -0.02665, 0.002026), (0.2113, 0.008621, 0.03453), (0.1994, 0.04346, 0.06531), (0.1775, 0.07613, 0.09281), (0.1467, 0.105, 0.1157), (0.1086, 0.1286, 0.1327), (0.06496, 0.1457, 0.1431), (0.0181, 0.1555, 0.1463), (-0.02967, 0.1576, 0.1422), (-0.07595, 0.1517, 0.131), (-0.1184, 0.1382, 0.1131), (-0.155, 0.1178, 0.08965), (-0.1837, 0.0915, 0.06166), (0.2132, -0.01677, -0.01373), (0.2124, 0.02789, 0.003812), (0.201, 0.07115, 0.02116), (0.1795, 0.1108, 0.03745), (0.1491, 0.145, 0.05187), (0.1111, 0.1718, 0.06368), (0.06755, 0.1901, 0.0723), (0.02062, 0.1988, 0.07729), (-0.02734, 0.1976, 0.07841), (-0.07393, 0.1864, 0.07559), (-0.1168, 0.1659, 0.06899), (-0.1538, 0.1371, 0.05892), (-0.1831, 0.1014, 0.0459), (0.2115, -0.01333, -0.03194), (0.2091, 0.03459, -0.03169), (0.1735, 0.1229, -0.02651), (0.01837, 0.2033, 0.05344), (0.01934, 0.2014, 0.06366), (0.01974, 0.1837, 0.1014), (0.1103, 0.1584, 0.08519), (0.1088, 0.1765, 0.039), (0.06585, 0.161, 0.1187), (0.1096, 0.1725, 0.06398), (0.06295, 0.1993, 0.02353)], [], [(9, 8, 21, 22), (2, 1, 14, 15), (140, 9, 22), (3, 2, 15, 16), (4, 3, 16, 17), (207, 141, 10), (5, 4, 17, 18), (208, 207, 10, 11), (6, 5, 18, 19), (0, 208, 11, 12), (7, 6, 19, 20), (209, 0, 12, 13), (8, 7, 20, 21), (1, 209, 13, 14), (140, 22, 35), (16, 15, 28, 29), (17, 16, 29, 30), (10, 141, 23), (18, 17, 30, 31), (11, 10, 23, 24), (19, 18, 31, 32), (12, 11, 24, 25), (20, 19, 32, 33), (13, 12, 25, 26), (21, 20, 33, 34), (14, 13, 26, 27), (22, 21, 34, 35), (15, 14, 27, 28), (29, 28, 41, 42), (30, 29, 42, 43), (23, 141, 36), (31, 30, 43, 44), (24, 23, 36, 37), (32, 31, 44, 45), (25, 24, 37, 38), (33, 32, 45, 46), (26, 25, 38, 39), (34, 33, 46, 47), (27, 26, 39, 40), (35, 34, 47, 48), (28, 27, 40, 41), (140, 35, 48), (43, 42, 55, 56), (36, 141, 49), (44, 43, 56, 57), (37, 36, 49, 50), (45, 44, 57, 58), (38, 37, 50, 51), (46, 45, 58, 59), (39, 38, 51, 52), (47, 46, 59, 60), (40, 39, 52, 53), (48, 47, 60, 61), (41, 40, 53, 54), (140, 48, 61), (42, 41, 54, 55), (49, 141, 62), (57, 56, 69, 70), (50, 49, 62, 63), (58, 57, 70, 71), (51, 50, 63, 64), (59, 58, 71, 72), (52, 51, 64, 65), (60, 59, 72, 73), (53, 52, 65, 66), (61, 60, 73, 74), (54, 53, 66, 67), (140, 61, 74), (55, 54, 67, 68), (56, 55, 68, 69), (70, 69, 82, 83), (63, 62, 75, 76), (71, 70, 83, 84), (64, 63, 76, 77), (72, 71, 84, 85), (65, 64, 77, 78), (73, 72, 85, 86), (66, 65, 78, 79), (74, 73, 86, 87), (67, 66, 79, 80), (140, 74, 87), (68, 67, 80, 81), (69, 68, 81, 82), (62, 141, 75), (76, 75, 88, 89), (84, 83, 96, 97), (77, 76, 89, 90), (85, 84, 97, 98), (78, 77, 90, 91), (86, 85, 98, 99), (79, 78, 91, 92), (87, 86, 99, 100), (80, 79, 92, 93), (140, 87, 100), (81, 80, 93, 94), (82, 81, 94, 95), (75, 141, 88), (83, 82, 95, 96), (97, 96, 109, 110), (90, 89, 102, 103), (98, 97, 110, 111), (91, 90, 103, 104), (99, 98, 111, 112), (92, 91, 104, 105), (100, 99, 112, 113), (93, 92, 105, 106), (140, 100, 113), (94, 93, 106, 107), (95, 94, 107, 108), (88, 141, 101), (96, 95, 108, 109), (89, 88, 101, 102), (111, 110, 123, 124), (104, 103, 116, 117), (112, 111, 124, 125), (105, 104, 117, 118), (113, 112, 125, 126), (106, 105, 118, 119), (140, 113, 126), (107, 106, 119, 120), (108, 107, 120, 121), (101, 141, 114), (109, 108, 121, 122), (102, 101, 114, 115), (110, 109, 122, 123), (103, 102, 115, 116), (117, 116, 129, 130), (125, 124, 137, 138), (118, 117, 130, 131), (126, 125, 138, 139), (119, 118, 131, 132), (140, 126, 139), (120, 119, 132, 133), (121, 120, 133, 134), (114, 141, 127), (122, 121, 134, 135), (115, 114, 127, 128), (123, 122, 135, 136), (116, 115, 128, 129), (124, 123, 136, 137), (138, 137, 152, 153), (131, 130, 145, 146), (139, 138, 153, 154), (132, 131, 146, 147), (140, 139, 154), (133, 132, 147, 148), (134, 133, 148, 149), (127, 141, 142), (135, 134, 149, 150), (128, 127, 142, 143), (136, 135, 150, 151), (129, 128, 143, 144), (137, 136, 151, 152), (130, 129, 144, 145), (146, 145, 158, 159), (154, 153, 166, 167), (147, 146, 159, 160), (140, 154, 167), (148, 147, 160, 161), (149, 148, 161, 162), (142, 141, 155), (150, 149, 162, 163), (143, 142, 155, 156), (151, 150, 163, 164), (144, 143, 156, 157), (152, 151, 164, 165), (145, 144, 157, 158), (153, 152, 165, 166), (167, 166, 179, 180), (160, 159, 172, 173), (140, 167, 180), (161, 160, 173, 174), (162, 161, 174, 175), (155, 141, 168), (163, 162, 175, 176), (156, 155, 168, 169), (164, 163, 176, 177), (157, 156, 169, 170), (165, 164, 177, 178), (158, 157, 170, 171), (166, 165, 178, 179), (159, 158, 171, 172), (140, 180, 193), (174, 173, 186, 187), (175, 174, 187, 188), (168, 141, 181), (176, 175, 188, 189), (169, 168, 181, 182), (177, 176, 189, 190), (170, 169, 182, 183), (178, 177, 190, 191), (171, 170, 183, 184), (179, 178, 191, 192), (172, 171, 184, 185), (180, 179, 192, 193), (173, 172, 185, 186), (187, 186, 213, 215), (188, 187, 215, 212), (181, 141, 194), (189, 188, 212, 201, 202), (182, 181, 194, 195), (190, 189, 202, 203), (183, 182, 195, 196), (191, 190, 203, 204), (184, 183, 196, 197), (192, 191, 204, 205), (185, 184, 197, 198), (193, 192, 205, 206), (186, 185, 198, 199, 213), (140, 193, 206), (201, 200, 217, 210, 211), (194, 141, 207), (202, 201, 211, 210, 4, 5), (195, 194, 207, 208), (203, 202, 5, 6), (196, 195, 208, 0), (204, 203, 6, 7), (197, 196, 0, 209), (205, 204, 7, 8), (198, 197, 209, 1), (206, 205, 8, 9), (199, 198, 1, 2, 214), (140, 206, 9), (200, 216, 214, 217), (212, 215, 200, 201), (217, 214, 2, 3), (214, 216, 199), (215, 213, 216, 200), (216, 213, 199), (210, 217, 3, 4)])
me_icosphere.polygons.foreach_set('material_index', [0, 0, 0, 0, 0, 0, 0, 0, 0, 0, 0, 0, 0, 0, 0, 0, 0, 0, 0, 0, 0, 0, 0, 0, 0, 0, 0, 0, 0, 0, 0, 0, 0, 0, 0, 0, 0, 0, 0, 0, 0, 0, 0, 0, 0, 0, 0, 0, 0, 0, 0, 0, 0, 0, 0, 0, 0, 0, 0, 0, 0, 0, 0, 0, 0, 0, 0, 0, 0, 0, 0, 0, 0, 0, 0, 0, 0, 0, 0, 0, 0, 0, 0, 0, 0, 0, 0, 0, 0, 0, 0, 0, 0, 0, 0, 0, 0, 0, 0, 0, 0, 0, 0, 0, 0, 0, 0, 0, 0, 0, 0, 0, 0, 0, 0, 0, 0, 0, 0, 0, 0, 0, 0, 0, 0, 0, 0, 0, 0, 0, 0, 0, 0, 0, 0, 0, 0, 0, 0, 0, 0, 0, 0, 0, 0, 0, 0, 0, 0, 0, 0, 0, 0, 0, 0, 0, 0, 0, 0, 0, 0, 0, 0, 0, 0, 0, 0, 0, 0, 0, 0, 0, 0, 0, 0, 0, 0, 0, 0, 0, 0, 0, 0, 0, 0, 0, 0, 0, 0, 0, 0, 0, 0, 0, 0, 0, 0, 0, 0, 0, 0, 0, 0, 0, 0, 0, 0, 0, 0, 0, 1, 0, 0, 0, 0, 0, 0, 0, 0, 0, 0, 0, 0, 1, 1, 0, 0, 1, 0, 0])
me_icosphere.materials.append(mat_lyssa_eye)
me_icosphere.materials.append(mat_lyssa_pupil)
me_icosphere.use_remesh_preserve_volume = False
me_icosphere.use_remesh_preserve_attributes = False
me_icosphere.use_mirror_vertex_groups = False
me_icosphere.update()
me_cube = bpy.data.meshes.new('Cube')
me_cube.from_pydata([(0.1305, -0.04729, -0.01242), (0.1314, -0.04043, -0.03104), (0.1313, -0.05649, -0.01577), (0.1322, -0.04963, -0.03439), (-0.1322, 0.0388, 0.03439), (-0.1299, 0.05649, -0.0136), (-0.1314, 0.02961, 0.03104), (-0.1291, 0.04729, -0.01695)], [], [(0, 1, 3, 2), (2, 3, 7, 6), (6, 7, 5, 4), (4, 5, 1, 0), (2, 6, 4, 0), (7, 3, 1, 5)])
me_cube.materials.append(mat_lyssa_hair)
me_cube.use_remesh_preserve_volume = False
me_cube.use_remesh_preserve_attributes = False
me_cube.use_mirror_vertex_groups = False
me_cube.update()

# ---- objects
ob_fylgja = bpy.data.objects.new('Fylgja', me_torus_001)
ob_lyssa = bpy.data.objects.new('Lyssa', me_sphere)
ob_hair = bpy.data.objects.new('Hair', me_plane)
ob_hair_001 = bpy.data.objects.new('Hair.001', me_plane_002)
ob_hair_002 = bpy.data.objects.new('Hair.002', me_plane_003)
ob_hair_004 = bpy.data.objects.new('Hair.004', me_plane_005)
ob_hair_003 = bpy.data.objects.new('Hair.003', me_plane_004)
ob_hair_005 = bpy.data.objects.new('Hair.005', me_plane_001)
ob_hair_006 = bpy.data.objects.new('Hair.006', me_plane_006)
ob_hair_007 = bpy.data.objects.new('Hair.007', me_plane_007)
ob_hair_008 = bpy.data.objects.new('Hair.008', me_plane_008)
ob_hair_009 = bpy.data.objects.new('Hair.009', me_plane_009)
ob_hair_010 = bpy.data.objects.new('Hair.010', me_plane_010)
ob_hair_011 = bpy.data.objects.new('Hair.011', me_plane_011)
ob_hair_012 = bpy.data.objects.new('Hair.012', me_plane_012)
ob_eye = bpy.data.objects.new('Eye', me_icosphere)
ob_eyebrow = bpy.data.objects.new('Eyebrow', me_cube)
ob_lamp = bpy.data.objects.new('Lamp', light_lamp)
ob_camera = bpy.data.objects.new('Camera', cam_camera)

# ---- transforms, parenting, visibility, modifiers, constraints
ob_fylgja.location = (3.518e-09, -3.248e-07, 0.7)
ob_fylgja.lineart.crease_threshold = 0.0
ob_lyssa.location = (3.518e-09, -3.248e-07, 0.0)
ob_lyssa.lineart.crease_threshold = 0.0
ob_hair.parent = ob_lyssa
ob_hair.location = (0.03392, -0.7482, 1.315)
ob_hair.lineart.crease_threshold = 0.0
ob_hair_001.parent = ob_hair
ob_hair_001.matrix_parent_inverse = Matrix(((1.0, 0.0, 0.0, -0.03392), (0.0, 1.0, 0.0, 0.7482), (0.0, 0.0, 1.0, -1.315), (0.0, 0.0, 0.0, 1.0)))
ob_hair_001.location = (0.03392, -0.7482, 1.315)
ob_hair_001.lineart.crease_threshold = 0.0
ob_hair_002.parent = ob_hair
ob_hair_002.matrix_parent_inverse = Matrix(((1.0, 0.0, 0.0, -0.03392), (0.0, 1.0, 0.0, 0.7482), (0.0, 0.0, 1.0, -1.315), (0.0, 0.0, 0.0, 1.0)))
ob_hair_002.location = (0.4986, -0.6251, 1.258)
ob_hair_002.lineart.crease_threshold = 0.0
ob_hair_004.parent = ob_hair
ob_hair_004.matrix_parent_inverse = Matrix(((1.0, 0.0, 0.0, -0.03392), (0.0, 1.0, 0.0, 0.7482), (0.0, 0.0, 1.0, -1.315), (0.0, 0.0, 0.0, 1.0)))
ob_hair_004.location = (-0.7491, 0.01332, 1.3)
ob_hair_004.lineart.crease_threshold = 0.0
ob_hair_003.parent = ob_hair
ob_hair_003.matrix_parent_inverse = Matrix(((1.0, 0.0, 0.0, -0.03392), (0.0, 1.0, 0.0, 0.7482), (0.0, 0.0, 1.0, -1.315), (0.0, 0.0, 0.0, 1.0)))
ob_hair_003.location = (-0.6319, -0.4529, 1.242)
ob_hair_003.lineart.crease_threshold = 0.0
ob_hair_005.parent = ob_hair
ob_hair_005.matrix_parent_inverse = Matrix(((1.0, 0.0, 0.0, -0.03392), (0.0, 1.0, 0.0, 0.7482), (0.0, 0.0, 1.0, -1.315), (0.0, 0.0, 0.0, 1.0)))
ob_hair_005.location = (-0.3729, -0.7521, 1.283)
ob_hair_005.lineart.crease_threshold = 0.0
ob_hair_006.parent = ob_hair
ob_hair_006.matrix_parent_inverse = Matrix(((1.0, 0.0, 0.0, -0.03392), (0.0, 1.0, 0.0, 0.7482), (0.0, 0.0, 1.0, -1.315), (0.0, 0.0, 0.0, 1.0)))
ob_hair_006.location = (-0.2044, 0.7098, 1.3)
ob_hair_006.lineart.crease_threshold = 0.0
ob_hair_007.parent = ob_hair
ob_hair_007.matrix_parent_inverse = Matrix(((1.0, 0.0, 0.0, -0.03392), (0.0, 1.0, 0.0, 0.7482), (0.0, 0.0, 1.0, -1.315), (0.0, 0.0, 0.0, 1.0)))
ob_hair_007.location = (-0.2044, 0.7098, 1.3)
ob_hair_007.lineart.crease_threshold = 0.0
ob_hair_008.parent = ob_hair
ob_hair_008.matrix_parent_inverse = Matrix(((1.0, 0.0, 0.0, -0.03392), (0.0, 1.0, 0.0, 0.7482), (0.0, 0.0, 1.0, -1.315), (0.0, 0.0, 0.0, 1.0)))
ob_hair_008.location = (-0.6611, 0.3983, 1.3)
ob_hair_008.lineart.crease_threshold = 0.0
ob_hair_009.parent = ob_hair
ob_hair_009.matrix_parent_inverse = Matrix(((1.0, 0.0, 0.0, -0.03392), (0.0, 1.0, 0.0, 0.7482), (0.0, 0.0, 1.0, -1.315), (0.0, 0.0, 0.0, 1.0)))
ob_hair_009.location = (0.773, 0.0759, 1.258)
ob_hair_009.lineart.crease_threshold = 0.0
ob_hair_010.parent = ob_hair
ob_hair_010.matrix_parent_inverse = Matrix(((1.0, 0.0, 0.0, -0.03392), (0.0, 1.0, 0.0, 0.7482), (0.0, 0.0, 1.0, -1.315), (0.0, 0.0, 0.0, 1.0)))
ob_hair_010.location = (0.6565, 0.4637, 1.258)
ob_hair_010.lineart.crease_threshold = 0.0
ob_hair_011.parent = ob_hair
ob_hair_011.matrix_parent_inverse = Matrix(((1.0, 0.0, 0.0, -0.03392), (0.0, 1.0, 0.0, 0.7482), (0.0, 0.0, 1.0, -1.315), (0.0, 0.0, 0.0, 1.0)))
ob_hair_011.location = (0.7743, -0.2845, 1.099)
ob_hair_011.lineart.crease_threshold = 0.0
ob_hair_012.parent = ob_hair
ob_hair_012.matrix_parent_inverse = Matrix(((1.0, 0.0, 0.0, -0.03392), (0.0, 1.0, 0.0, 0.7482), (0.0, 0.0, 1.0, -1.315), (0.0, 0.0, 0.0, 1.0)))
ob_hair_012.location = (-0.803, -0.3039, 1.068)
ob_hair_012.lineart.crease_threshold = 0.0
ob_eye.parent = ob_lyssa
ob_eye.location = (0.2315, 0.6, 1.09)
ob_eye.lineart.crease_threshold = 0.0
_m = ob_eye.modifiers.new('Mirror', 'MIRROR')
_m.mirror_object = ob_lyssa
ob_eyebrow.parent = ob_lyssa
ob_eyebrow.location = (0.2989, 0.6645, 1.354)
ob_eyebrow.lineart.crease_threshold = 0.0
_m = ob_eyebrow.modifiers.new('Mirror', 'MIRROR')
_m.mirror_object = ob_lyssa
ob_lamp.location = (3.369, 4.385, 5.904)
ob_lamp.rotation_euler = (0.6503, 0.05522, 1.866)
ob_lamp.lock_rotations_4d = False
ob_lamp.empty_display_type = 'ARROWS'
ob_lamp.color = (0.0, 0.0, 0.0, 0.0)
ob_lamp.lineart.crease_threshold = 0.0
ob_camera.location = (7.481, -6.508, 5.99)
ob_camera.rotation_euler = (1.109, 0.0, 0.8149)
ob_camera.lock_rotations_4d = False
ob_camera.empty_display_type = 'ARROWS'
ob_camera.color = (0.0, 0.0, 0.0, 0.0)
ob_camera.display_type = 'WIRE'
ob_camera.lineart.crease_threshold = 0.0

# ---- collection membership
col_collection_1.objects.link(ob_fylgja)
col_collection_1.objects.link(ob_lyssa)
col_collection_1.objects.link(ob_hair)
col_collection_1.objects.link(ob_hair_001)
col_collection_1.objects.link(ob_hair_002)
col_collection_1.objects.link(ob_hair_004)
col_collection_1.objects.link(ob_hair_003)
col_collection_1.objects.link(ob_hair_005)
col_collection_1.objects.link(ob_hair_006)
col_collection_1.objects.link(ob_hair_007)
col_collection_1.objects.link(ob_hair_008)
col_collection_1.objects.link(ob_hair_009)
col_collection_1.objects.link(ob_hair_010)
col_collection_1.objects.link(ob_hair_011)
col_collection_1.objects.link(ob_hair_012)
col_collection_1.objects.link(ob_eye)
col_collection_1.objects.link(ob_eyebrow)
col_collection_1.objects.link(ob_lamp)
col_collection_1.objects.link(ob_camera)

# ---- scene / render settings (as saved in the file)
scene.camera = ob_camera
scene.frame_start = 1; scene.frame_end = 250; scene.frame_set(1)
scene.render.engine = 'BLENDER_EEVEE_NEXT'
scene.render.resolution_percentage = 50
scene.render.dither_intensity = 0.0
scene.cycles.use_denoising = False
scene.cycles.samples = 128
scene.cycles.sampling_pattern = 'TABULATED_SOBOL'
scene.cycles.use_adaptive_sampling = False
scene.cycles.use_light_tree = False
scene.cycles.blur_glossy = 0.0
scene.cycles.sample_clamp_indirect = 0.0
scene.view_settings.view_transform = 'Standard'
bpy.context.view_layer.update()
